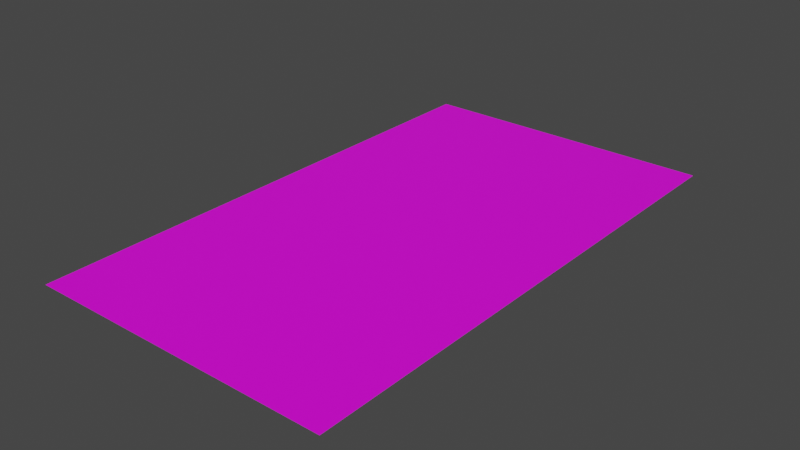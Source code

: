 # Source: Ground.blend  (saved by Blender 2.81.16; exported with 4.5.12 LTS)
import bpy
from mathutils import Matrix  # noqa: F401  (used for matrix-valued properties, if any)

bpy.ops.wm.read_factory_settings(use_empty=True)
scene = bpy.context.scene
scene.name = 'Scene'

# ---- collections
col_collection = bpy.data.collections.new('Collection'); scene.collection.children.link(col_collection)

# ---- images (referenced by path relative to the original .blend; pixels are not part of the script)
import os
ASSET_DIR = os.environ.get("B2B_ASSET_DIR", "")  # directory of the original .blend (textures are referenced by path, not embedded)
HERE = os.path.dirname(os.path.abspath(__file__))  # packed textures are extracted next to this script under _unpacked/

def load_image(name, relpath, width, height, colorspace="sRGB"):
    """Load a texture the original file referenced (path relative to the .blend, or extracted next to this script)."""
    p = next((c for c in (os.path.join(HERE, relpath), os.path.join(ASSET_DIR, relpath)) if relpath and os.path.exists(c)), "")
    if p:
        img = bpy.data.images.load(p, check_existing=True)
        img.name = name
    else:  # same state as the original file: an image datablock whose file is absent (Cycles renders it pink)
        img = bpy.data.images.new(name, width, height)
        img.source = "FILE"
        img.filepath = "//" + (relpath or name)
    img.colorspace_settings.name = colorspace
    return img
img_groundtex = load_image('GroundTex', 'GroundTex.png', 1024, 1024, 'sRGB')

# ---- materials (node trees are filled in below, after node groups)
mat_material_002 = bpy.data.materials.new('Material.002')

# ---- material node trees
mat_material_002.use_nodes = True; mat_material_002.node_tree.nodes.clear()
_N = mat_material_002.node_tree.nodes; _L = mat_material_002.node_tree.links
n0 = _N.new('ShaderNodeOutputMaterial'); n0.name = 'Material Output'; n0.location = (300, 300)
n1 = _N.new('ShaderNodeBsdfPrincipled'); n1.name = 'Principled BSDF'; n1.location = (10, 300)
n1.distribution = 'GGX'
n1.subsurface_method = 'BURLEY'
n1.inputs[3].default_value = 1.45
n1.inputs[27].default_value = (0.0, 0.0, 0.0, 1.0)
n1.inputs[28].default_value = 1.0
n2 = _N.new('ShaderNodeTexImage'); n2.name = 'Image Texture'; n2.location = (-427, 284)
n2.image = img_groundtex
_L.new(n1.outputs[0], n0.inputs[0])
_L.new(n2.outputs[0], n1.inputs[0])
n0.is_active_output = True

# ---- world
world_world = bpy.data.worlds.new('World'); scene.world = world_world
world_world.use_nodes = True; world_world.node_tree.nodes.clear()
_N = world_world.node_tree.nodes; _L = world_world.node_tree.links
n0 = _N.new('ShaderNodeOutputWorld'); n0.name = 'World Output'; n0.location = (300, 300)
n1 = _N.new('ShaderNodeBackground'); n1.name = 'Background'; n1.location = (10, 300)
n1.inputs[0].default_value = (0.05088, 0.05088, 0.05088, 1.0)
_L.new(n1.outputs[0], n0.inputs[0])
n0.is_active_output = True
world_world.color = (0.05088, 0.05088, 0.05088)
world_world.use_sun_shadow = False
world_world.sun_shadow_jitter_overblur = 0.0

# ---- meshes
me_plane = bpy.data.meshes.new('Plane')
me_plane.from_pydata([(-8.724, -15.16, 0.0), (8.724, -15.16, 0.0), (-8.724, 15.16, 0.0), (8.724, 15.16, 0.0), (-4.536, -15.16, 0.0), (-4.536, 15.16, 0.0), (-3.464, -15.16, 0.0), (-3.464, 15.16, 0.0), (3.473, -15.16, 0.0), (3.473, 15.16, 0.0), (4.827, -15.16, 0.0), (4.827, 15.16, 0.0), (-8.724, 5.753, 0.0), (8.724, 5.753, 0.0), (-4.536, 5.753, 0.0), (-3.464, 5.753, 0.0), (3.473, 5.753, 0.0), (4.827, 5.753, 0.0), (8.724, 7.238, 0.0), (-4.536, 7.238, 0.0), (-3.464, 7.238, 0.0), (3.473, 7.238, 0.0), (4.827, 7.238, 0.0), (-8.724, 7.238, 0.0)], [], [(22, 18, 3, 11), (23, 19, 5, 2), (19, 20, 7, 5), (20, 21, 9, 7), (21, 22, 11, 9), (8, 10, 17, 16), (6, 8, 16, 15), (4, 6, 15, 14), (0, 4, 14, 12), (10, 1, 13, 17), (16, 17, 22, 21), (15, 16, 21, 20), (14, 15, 20, 19), (12, 14, 19, 23), (17, 13, 18, 22)])
_uv = me_plane.uv_layers.new(name='UVMap')
_uv.uv.foreach_set('vector', [0.7635, 0.7273, 0.9762, 0.7273, 0.9762, 0.9762, 0.7635, 0.9762, 0.02381, 0.7273, 0.2524, 0.7273, 0.2524, 0.9762, 0.02381, 0.9762, 0.2524, 0.7273, 0.3109, 0.7273, 0.3109, 0.9762, 0.2524, 0.9762, 0.3109, 0.7273, 0.6896, 0.7273, 0.6896, 0.9762, 0.3109, 0.9762, 0.6896, 0.7273, 0.7635, 0.7273, 0.7635, 0.9762, 0.6896, 0.9762, 0.6896, 0.02381, 0.7635, 0.02381, 0.7635, 0.6807, 0.6896, 0.6807, 0.3109, 0.02381, 0.6896, 0.02381, 0.6896, 0.6807, 0.3109, 0.6807, 0.2524, 0.02381, 0.3109, 0.02381, 0.3109, 0.6807, 0.2524, 0.6807, 0.02381, 0.02381, 0.2524, 0.02381, 0.2524, 0.6807, 0.02381, 0.6807, 0.7635, 0.02381, 0.9762, 0.02381, 0.9762, 0.6807, 0.7635, 0.6807, 0.6896, 0.6807, 0.7635, 0.6807, 0.7635, 0.7273, 0.6896, 0.7273, 0.3109, 0.6807, 0.6896, 0.6807, 0.6896, 0.7273, 0.3109, 0.7273, 0.2524, 0.6807, 0.3109, 0.6807, 0.3109, 0.7273, 0.2524, 0.7273, 0.02381, 0.6807, 0.2524, 0.6807, 0.2524, 0.7273, 0.02381, 0.7273, 0.7635, 0.6807, 0.9762, 0.6807, 0.9762, 0.7273, 0.7635, 0.7273])
me_plane.materials.append(mat_material_002)
me_plane.use_remesh_fix_poles = True
me_plane.use_remesh_preserve_attributes = False
me_plane.use_mirror_vertex_groups = False
me_plane.update()

# ---- objects
ob_plane = bpy.data.objects.new('Plane', me_plane)

# ---- transforms, parenting, visibility, modifiers, constraints
ob_plane.location = (0.0, 0.0, 0.0)
ob_plane.lineart.crease_threshold = 0.0

# ---- collection membership
col_collection.objects.link(ob_plane)

# ---- scene / render settings (as saved in the file)
scene.frame_start = 1; scene.frame_end = 250; scene.frame_set(1)
scene.render.engine = 'CYCLES'
scene.cycles.use_denoising = False
scene.cycles.samples = 128
scene.cycles.sampling_pattern = 'TABULATED_SOBOL'
scene.cycles.use_adaptive_sampling = False
scene.cycles.use_light_tree = False
scene.cycles.bake_type = 'DIFFUSE'
scene.view_settings.view_transform = 'Filmic'
bpy.context.view_layer.update()

# ---- added for rendering (the .blend has no active camera and no usable light): camera, sun
cam_auto = bpy.data.cameras.new('AutoCamera')
cam_auto.lens = 50.0
cam_auto.sensor_width = 36.0
cam_auto.clip_end = 1000.0
ob_auto_camera = bpy.data.objects.new('AutoCamera', cam_auto)
scene.collection.objects.link(ob_auto_camera)
ob_auto_camera.location = (32.3724, -38.8469, 25.8979)
ob_auto_camera.rotation_euler = (1.09748, -7.21219e-08, 0.694738)
scene.camera = ob_auto_camera
light_auto_sun = bpy.data.lights.new('AutoSun', 'SUN')
light_auto_sun.energy = 3.0
light_auto_sun.angle = 0.0523599
ob_auto_sun = bpy.data.objects.new('AutoSun', light_auto_sun)
scene.collection.objects.link(ob_auto_sun)
ob_auto_sun.rotation_euler = (0.872665, 0.174533, 0.523599)
bpy.context.view_layer.update()
